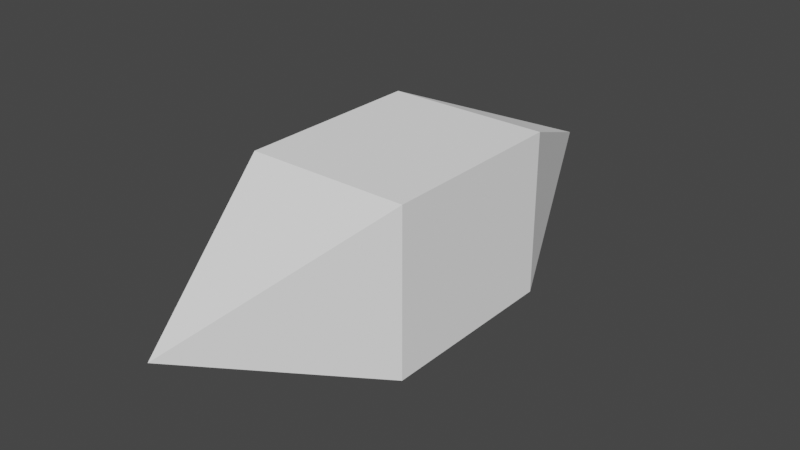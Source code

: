 # Source: Raycast-Bullet.blend  (saved by Blender 2.80.75; exported with 4.5.12 LTS)
import bpy
from mathutils import Matrix  # noqa: F401  (used for matrix-valued properties, if any)

bpy.ops.wm.read_factory_settings(use_empty=True)
scene = bpy.context.scene
scene.name = 'Scene'

# ---- collections
col_collection = bpy.data.collections.new('Collection'); scene.collection.children.link(col_collection)

# ---- materials (node trees are filled in below, after node groups)
mat_raycast_bullet = bpy.data.materials.new('Raycast Bullet')
mat_raycast_bullet.alpha_threshold = 0.0
mat_raycast_bullet.use_transparent_shadow = False
mat_raycast_bullet.line_color = (0.0, 0.0, 0.0, 1.0)

# ---- material node trees
mat_raycast_bullet.use_nodes = True; mat_raycast_bullet.node_tree.nodes.clear()
_N = mat_raycast_bullet.node_tree.nodes; _L = mat_raycast_bullet.node_tree.links
n0 = _N.new('ShaderNodeOutputMaterial'); n0.name = 'Material Output'; n0.location = (300, 300)
n1 = _N.new('ShaderNodeBsdfPrincipled'); n1.name = 'Principled BSDF'; n1.location = (10, 300)
n1.distribution = 'GGX'
n1.subsurface_method = 'BURLEY'
n1.inputs[0].default_value = (1.0, 1.0, 1.0, 1.0)
n1.inputs[2].default_value = 0.0
n1.inputs[3].default_value = 1.45
n1.inputs[13].default_value = 0.0
n1.inputs[27].default_value = (0.0, 0.0, 0.0, 1.0)
n1.inputs[28].default_value = 1.0
_L.new(n1.outputs[0], n0.inputs[0])
n0.is_active_output = True

# ---- world
world_world = bpy.data.worlds.new('World'); scene.world = world_world
world_world.use_nodes = True; world_world.node_tree.nodes.clear()
_N = world_world.node_tree.nodes; _L = world_world.node_tree.links
n0 = _N.new('ShaderNodeOutputWorld'); n0.name = 'World Output'; n0.location = (300, 300)
n1 = _N.new('ShaderNodeBackground'); n1.name = 'Background'; n1.location = (10, 300)
n1.inputs[0].default_value = (0.05088, 0.05088, 0.05088, 1.0)
_L.new(n1.outputs[0], n0.inputs[0])
n0.is_active_output = True
world_world.color = (0.05088, 0.05088, 0.05088)
world_world.use_sun_shadow = False
world_world.sun_shadow_jitter_overblur = 0.0

# ---- meshes
me_raycast_bullet = bpy.data.meshes.new('Raycast Bullet')
me_raycast_bullet.from_pydata([(0.0, 0.7, 0.0), (0.0, -0.7, 0.0), (-0.2, 0.2333, -0.2), (-0.2, -0.2333, -0.2), (0.2, 0.2333, 0.2), (0.2, -0.2333, 0.2), (-0.2, -0.2333, 0.2), (-0.2, 0.2333, 0.2), (0.2, -0.2333, -0.2), (0.2, 0.2333, -0.2)], [], [(5, 6, 1), (2, 7, 0), (3, 8, 1), (8, 5, 1), (0, 4, 9), (9, 4, 5, 8), (0, 9, 2), (2, 9, 8, 3), (1, 6, 3), (3, 6, 7, 2), (0, 7, 4), (4, 7, 6, 5)])
_uv = me_raycast_bullet.uv_layers.new(name='UVMap')
_uv.uv.foreach_set('vector', [0.3571, 0.285, 0.3571, 0.5, 2.98e-08, 0.5, 0.6429, 0.715, 0.6429, 0.5, 1.0, 0.5, 0.3571, 0.715, 0.2143, 0.93, 2.98e-08, 0.5, 0.2143, 0.07, 0.3571, 0.285, 2.98e-08, 0.5, 1.0, 0.5, 0.6429, 0.285, 0.7857, 0.07, 0.7857, 0.07, 0.6429, 0.285, 0.3571, 0.285, 0.2143, 0.07, 1.0, 0.5, 0.7857, 0.93, 0.6429, 0.715, 0.6429, 0.715, 0.7857, 0.93, 0.2143, 0.93, 0.3571, 0.715, 2.98e-08, 0.5, 0.3571, 0.5, 0.3571, 0.715, 0.3571, 0.715, 0.3571, 0.5, 0.6429, 0.5, 0.6429, 0.715, 1.0, 0.5, 0.6429, 0.5, 0.6429, 0.285, 0.6429, 0.285, 0.6429, 0.5, 0.3571, 0.5, 0.3571, 0.285])
me_raycast_bullet.materials.append(mat_raycast_bullet)
me_raycast_bullet.use_remesh_preserve_volume = False
me_raycast_bullet.use_remesh_preserve_attributes = False
me_raycast_bullet.use_mirror_vertex_groups = False
me_raycast_bullet.update()

# ---- objects
ob_raycast_bullet = bpy.data.objects.new('Raycast Bullet', me_raycast_bullet)

# ---- transforms, parenting, visibility, modifiers, constraints
ob_raycast_bullet.location = (0.0, 0.0, 0.0)
ob_raycast_bullet.lock_rotations_4d = False
ob_raycast_bullet.empty_display_type = 'ARROWS'
ob_raycast_bullet.lineart.crease_threshold = 0.0

# ---- collection membership
col_collection.objects.link(ob_raycast_bullet)

# ---- scene / render settings (as saved in the file)
scene.frame_start = 1; scene.frame_end = 250; scene.frame_set(1)
scene.render.engine = 'BLENDER_EEVEE_NEXT'
scene.cycles.use_denoising = False
scene.cycles.samples = 128
scene.cycles.sampling_pattern = 'TABULATED_SOBOL'
scene.cycles.use_adaptive_sampling = False
scene.cycles.use_light_tree = False
scene.view_settings.view_transform = 'Filmic'
bpy.context.view_layer.update()

# ---- added for rendering (the .blend has no active camera and no usable light): camera, sun
cam_auto = bpy.data.cameras.new('AutoCamera')
cam_auto.lens = 50.0
cam_auto.sensor_width = 36.0
cam_auto.clip_end = 1000.0
ob_auto_camera = bpy.data.objects.new('AutoCamera', cam_auto)
scene.collection.objects.link(ob_auto_camera)
ob_auto_camera.location = (1.39706, -1.67647, 1.11765)
ob_auto_camera.rotation_euler = (1.09748, -7.21219e-08, 0.694738)
scene.camera = ob_auto_camera
light_auto_sun = bpy.data.lights.new('AutoSun', 'SUN')
light_auto_sun.energy = 3.0
light_auto_sun.angle = 0.0523599
ob_auto_sun = bpy.data.objects.new('AutoSun', light_auto_sun)
scene.collection.objects.link(ob_auto_sun)
ob_auto_sun.rotation_euler = (0.872665, 0.174533, 0.523599)
bpy.context.view_layer.update()
